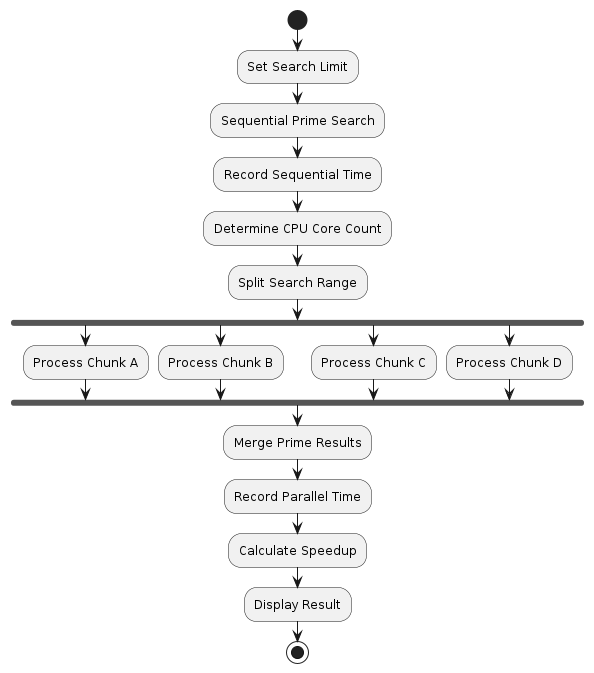

The diagram above was rendered by PlantUML. Its source (embedded in the PNG):
@startuml
start

:Set Search Limit;

:Sequential Prime Search;

:Record Sequential Time;

:Determine CPU Core Count;

:Split Search Range;

fork
:Process Chunk A;
fork again
:Process Chunk B;
fork again
:Process Chunk C;
fork again
:Process Chunk D;
end fork

:Merge Prime Results;

:Record Parallel Time;

:Calculate Speedup;

:Display Result;

stop
@enduml